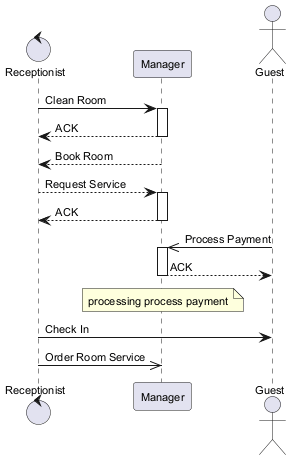

The diagram above was rendered by PlantUML. Its source (embedded in the PNG):
@startuml
skinparam backgroundColor #FFFFFF
skinparam classBackgroundColor #E8F4FA
skinparam classBorderColor #2C7DA0
skinparam defaultFontSize 11
control "Receptionist" as R
participant "Manager" as M
actor "Guest" as G
R -> M : Clean Room
activate M
M --> R : ACK
deactivate M
M --> R : Book Room
R --> M : Request Service
activate M
M --> R : ACK
deactivate M
G ->> M : Process Payment
activate M
M --> G : ACK
deactivate M
note over M : processing process payment
R -> G : Check In
R ->> M : Order Room Service
@enduml